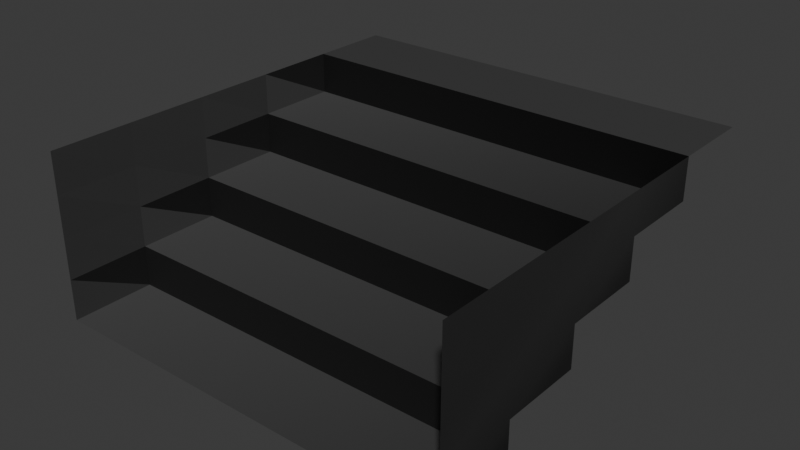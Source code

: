 # Source: Stairs.blend  (saved by Blender 4.0.36; exported with 4.5.12 LTS)
import bpy
from mathutils import Matrix  # noqa: F401  (used for matrix-valued properties, if any)

bpy.ops.wm.read_factory_settings(use_empty=True)
scene = bpy.context.scene
scene.name = 'Scene'

# ---- images (referenced by path relative to the original .blend; pixels are not part of the script)
import os
ASSET_DIR = os.environ.get("B2B_ASSET_DIR", "")  # directory of the original .blend (textures are referenced by path, not embedded)
HERE = os.path.dirname(os.path.abspath(__file__))  # packed textures are extracted next to this script under _unpacked/

def load_image(name, relpath, width, height, colorspace="sRGB"):
    """Load a texture the original file referenced (path relative to the .blend, or extracted next to this script)."""
    p = next((c for c in (os.path.join(HERE, relpath), os.path.join(ASSET_DIR, relpath)) if relpath and os.path.exists(c)), "")
    if p:
        img = bpy.data.images.load(p, check_existing=True)
        img.name = name
    else:  # same state as the original file: an image datablock whose file is absent (Cycles renders it pink)
        img = bpy.data.images.new(name, width, height)
        img.source = "FILE"
        img.filepath = "//" + (relpath or name)
    img.colorspace_settings.name = colorspace
    return img
img_stairnormals = load_image('StairNormals', 'StairNormals.png', 1024, 1024, 'Non-Color')

# ---- materials (node trees are filled in below, after node groups)
mat_material_002 = bpy.data.materials.new('Material.002')

# ---- material node trees
mat_material_002.use_nodes = True; mat_material_002.node_tree.nodes.clear()
_N = mat_material_002.node_tree.nodes; _L = mat_material_002.node_tree.links
n0 = _N.new('ShaderNodeBsdfPrincipled'); n0.name = 'Principled BSDF'; n0.location = (10, 300)
n0.inputs[0].default_value = (0.1027, 0.1027, 0.1027, 1.0)
n0.inputs[1].default_value = 0.4227
n0.inputs[2].default_value = 0.7636
n0.inputs[3].default_value = 1.45
n0.inputs[13].default_value = 0.0
n1 = _N.new('ShaderNodeOutputMaterial'); n1.name = 'Material Output'; n1.location = (300, 300)
n2 = _N.new('ShaderNodeNormalMap'); n2.name = 'Normal Map'; n2.location = (-229, 241)
n2.inputs[0].default_value = 2.9
n3 = _N.new('ShaderNodeTexImage'); n3.name = 'Image Texture'; n3.location = (-548, 262)
n3.image = img_stairnormals
_L.new(n0.outputs[0], n1.inputs[0])
_L.new(n2.outputs[0], n0.inputs[5])
_L.new(n3.outputs[0], n2.inputs[1])
n1.is_active_output = True

# ---- world
world_world = bpy.data.worlds.new('World'); scene.world = world_world
world_world.use_nodes = True; world_world.node_tree.nodes.clear()
_N = world_world.node_tree.nodes; _L = world_world.node_tree.links
n0 = _N.new('ShaderNodeOutputWorld'); n0.name = 'World Output'; n0.location = (300, 300)
n1 = _N.new('ShaderNodeBackground'); n1.name = 'Background'; n1.location = (10, 300)
n1.inputs[0].default_value = (0.05088, 0.05088, 0.05088, 1.0)
_L.new(n1.outputs[0], n0.inputs[0])
n0.is_active_output = True
world_world.color = (0.05088, 0.05088, 0.05088)
world_world.use_sun_shadow = False
world_world.sun_shadow_jitter_overblur = 0.0

# ---- meshes
me_plane = bpy.data.meshes.new('Plane')
me_plane.from_pydata([(-1.0, -0.2, -0.4), (-1.0, 1.0, 0.0), (1.0, 1.0, 0.0), (-1.0, 0.6, 0.0), (-1.0, 0.6, -0.2), (-1.0, 0.2, -0.4), (1.0, 0.2, -0.4), (1.0, 0.2, -0.2), (1.0, 0.6, -0.2), (1.0, 0.6, 0.0), (-1.0, -0.2, -0.6), (1.0, -0.2, -0.6), (-1.0, -0.6, -0.6), (-1.0, -0.6, -0.8), (1.0, -0.6, -0.8), (-1.0, -1.0, -0.8), (-1.0, 0.2, 0.0), (-1.0, 0.2, -0.2), (-1.0, -0.6, -0.4), (-1.0, -1.0, -0.6), (-1.0, -0.2, 0.0), (-1.0, -0.2, -0.2), (-1.0, -0.6, 0.0), (-1.0, -0.6, -0.2), (-1.0, -1.0, -0.2), (-1.0, -1.0, -0.4), (-1.0, -1.0, 0.0), (1.0, 0.2, 0.0), (1.0, -0.2, -0.4), (1.0, -0.2, -0.2), (1.0, -0.2, 0.0), (1.0, -0.6, -0.6), (1.0, -0.6, -0.4), (1.0, -0.6, -0.2), (1.0, -0.6, 0.0), (1.0, -1.0, -0.6), (1.0, -1.0, -0.8), (1.0, -1.0, -0.4), (1.0, -1.0, -0.2), (1.0, -1.0, 0.0)], [], [(3, 9, 2, 1), (0, 28, 6, 5), (5, 6, 7, 17), (17, 7, 8, 4), (4, 8, 9, 3), (28, 0, 10, 11), (11, 10, 12, 31), (31, 12, 13, 14), (14, 13, 15, 36), (4, 3, 16, 17), (5, 17, 21, 0), (10, 0, 18, 12), (13, 12, 19, 15), (12, 18, 25, 19), (0, 21, 23, 18), (17, 16, 20, 21), (21, 20, 22, 23), (18, 23, 24, 25), (23, 22, 26, 24), (9, 8, 7, 27), (27, 7, 29, 30), (7, 6, 28, 29), (30, 29, 33, 34), (29, 28, 32, 33), (28, 11, 31, 32), (33, 32, 37, 38), (34, 33, 38, 39), (31, 14, 36, 35), (32, 31, 35, 37)])
_uv = me_plane.uv_layers.new(name='UVMap')
_uv.uv.foreach_set('vector', [0.08487, 0.5293, 0.3186, 0.9532, 0.2338, 0.9999, 9.896e-05, 0.5761, 0.3179, 0.3345, 0.6315, 0.817, 0.496, 0.8391, 0.2677, 0.4327, 0.2677, 0.4327, 0.496, 0.8391, 0.4721, 0.89, 0.1967, 0.4371, 0.1967, 0.4371, 0.4721, 0.89, 0.3457, 0.9032, 0.1491, 0.5276, 0.1491, 0.5276, 0.3457, 0.9032, 0.3186, 0.9532, 0.08487, 0.5293, 0.6315, 0.817, 0.3179, 0.3345, 0.3949, 0.3286, 0.6551, 0.7613, 0.6551, 0.7613, 0.3949, 0.3286, 0.4468, 0.226, 0.7974, 0.7329, 0.7974, 0.7329, 0.4468, 0.226, 0.5305, 0.2203, 0.8215, 0.6735, 0.8215, 0.6735, 0.5305, 0.2203, 0.58, 0.1023, 0.9763, 0.6393, 0.1491, 0.5276, 0.08487, 0.5293, 0.1346, 0.4115, 0.1967, 0.4371, 0.2677, 0.4327, 0.1967, 0.4371, 0.2547, 0.3085, 0.3179, 0.3345, 0.3949, 0.3286, 0.3179, 0.3345, 0.3797, 0.1987, 0.4468, 0.226, 0.5305, 0.2203, 0.4468, 0.226, 0.5103, 0.07864, 0.58, 0.1023, 0.4468, 0.226, 0.3797, 0.1987, 0.4356, 0.05195, 0.5103, 0.07864, 0.3179, 0.3345, 0.2547, 0.3085, 0.3093, 0.1706, 0.3797, 0.1987, 0.1967, 0.4371, 0.1346, 0.4115, 0.1877, 0.2815, 0.2547, 0.3085, 0.2547, 0.3085, 0.1877, 0.2815, 0.2391, 0.1442, 0.3093, 0.1706, 0.3797, 0.1987, 0.3093, 0.1706, 0.3627, 0.02587, 0.4356, 0.05195, 0.3093, 0.1706, 0.2391, 0.1442, 0.2907, 9.888e-05, 0.3627, 0.02587, 0.3186, 0.9532, 0.3457, 0.9032, 0.4721, 0.89, 0.4676, 0.9754, 0.4676, 0.9754, 0.4721, 0.89, 0.6335, 0.9083, 0.6304, 0.9868, 0.4721, 0.89, 0.496, 0.8391, 0.6315, 0.817, 0.6335, 0.9083, 0.6304, 0.9868, 0.6335, 0.9083, 0.8013, 0.9101, 0.7987, 0.9947, 0.6335, 0.9083, 0.6315, 0.817, 0.802, 0.8287, 0.8013, 0.9101, 0.6315, 0.817, 0.6551, 0.7613, 0.7974, 0.7329, 0.802, 0.8287, 0.8013, 0.9101, 0.802, 0.8287, 0.9759, 0.8279, 0.9737, 0.9139, 0.7987, 0.9947, 0.8013, 0.9101, 0.9737, 0.9139, 0.9712, 0.9999, 0.7974, 0.7329, 0.8215, 0.6735, 0.9763, 0.6393, 0.9793, 0.7474, 0.802, 0.8287, 0.7974, 0.7329, 0.9793, 0.7474, 0.9759, 0.8279])
me_plane.materials.append(mat_material_002)
me_plane.update()

# ---- objects
ob_stairs = bpy.data.objects.new('Stairs', me_plane)

# ---- transforms, parenting, visibility, modifiers, constraints
ob_stairs.location = (0.0, 0.0, 0.0)
ob_stairs.scale = (0.5, 0.5, 0.5)

# ---- collection membership
scene.collection.objects.link(ob_stairs)

# ---- scene / render settings (as saved in the file)
scene.frame_start = 1; scene.frame_end = 250; scene.frame_set(1)
scene.render.engine = 'CYCLES'
scene.cycles.sampling_pattern = 'TABULATED_SOBOL'
scene.cycles.bake_type = 'NORMAL'
bpy.context.view_layer.update()

# ---- added for rendering (the .blend has no active camera and no usable light): camera, sun
cam_auto = bpy.data.cameras.new('AutoCamera')
cam_auto.lens = 50.0
cam_auto.sensor_width = 36.0
cam_auto.clip_end = 1000.0
ob_auto_camera = bpy.data.objects.new('AutoCamera', cam_auto)
scene.collection.objects.link(ob_auto_camera)
ob_auto_camera.location = (1.3598, -1.63176, 0.887838)
ob_auto_camera.rotation_euler = (1.09748, -7.21219e-08, 0.694738)
scene.camera = ob_auto_camera
light_auto_sun = bpy.data.lights.new('AutoSun', 'SUN')
light_auto_sun.energy = 3.0
light_auto_sun.angle = 0.0523599
ob_auto_sun = bpy.data.objects.new('AutoSun', light_auto_sun)
scene.collection.objects.link(ob_auto_sun)
ob_auto_sun.rotation_euler = (0.872665, 0.174533, 0.523599)
bpy.context.view_layer.update()
